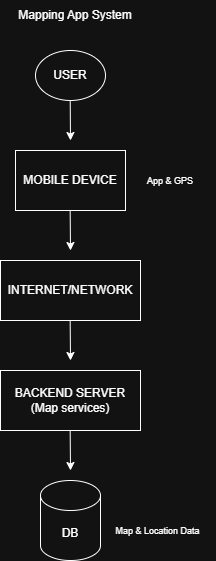

The diagram above was exported from draw.io. Its source (the exported page's mxGraphModel, read from the mxfile embedded in the PNG):
<mxGraphModel dx="368" dy="464" grid="1" gridSize="10" guides="1" tooltips="1" connect="1" arrows="1" fold="1" page="1" pageScale="1" pageWidth="1100" pageHeight="850" background="none" math="0" shadow="0">
  <root>
    <mxCell id="0" />
    <mxCell id="1" parent="0" />
    <mxCell id="AVKZtoxo3cmKnZTU8eqS-3" edge="1" parent="1" style="endArrow=classic;html=1;rounded=0;exitX=0.5;exitY=1;exitDx=0;exitDy=0;" value="">
      <mxGeometry height="50" relative="1" width="50" as="geometry">
        <mxPoint x="224.71" y="200" as="sourcePoint" />
        <mxPoint x="225" y="240" as="targetPoint" />
      </mxGeometry>
    </mxCell>
    <mxCell id="AVKZtoxo3cmKnZTU8eqS-5" parent="1" style="ellipse;whiteSpace=wrap;html=1;" value="USER" vertex="1">
      <mxGeometry height="50" width="70" x="190" y="150" as="geometry" />
    </mxCell>
    <mxCell id="AVKZtoxo3cmKnZTU8eqS-6" parent="1" style="rounded=0;whiteSpace=wrap;html=1;" value="&lt;div&gt;MOBILE DEVICE&lt;/div&gt;" vertex="1">
      <mxGeometry height="60" width="110" x="170" y="250" as="geometry" />
    </mxCell>
    <mxCell id="AVKZtoxo3cmKnZTU8eqS-7" edge="1" parent="1" style="endArrow=classic;html=1;rounded=0;exitX=0.5;exitY=1;exitDx=0;exitDy=0;" value="">
      <mxGeometry height="50" relative="1" width="50" as="geometry">
        <mxPoint x="224.66" y="310" as="sourcePoint" />
        <mxPoint x="225" y="350" as="targetPoint" />
      </mxGeometry>
    </mxCell>
    <mxCell id="AVKZtoxo3cmKnZTU8eqS-10" parent="1" style="rounded=0;whiteSpace=wrap;html=1;" value="INTERNET/NETWORK" vertex="1">
      <mxGeometry height="60" width="140" x="155" y="360" as="geometry" />
    </mxCell>
    <mxCell id="AVKZtoxo3cmKnZTU8eqS-11" edge="1" parent="1" style="endArrow=classic;html=1;rounded=0;exitX=0.5;exitY=1;exitDx=0;exitDy=0;" value="">
      <mxGeometry height="50" relative="1" width="50" as="geometry">
        <mxPoint x="224.66" y="420" as="sourcePoint" />
        <mxPoint x="225" y="460" as="targetPoint" />
      </mxGeometry>
    </mxCell>
    <mxCell id="AVKZtoxo3cmKnZTU8eqS-12" parent="1" style="rounded=0;whiteSpace=wrap;html=1;" value="BACKEND SERVER&lt;div&gt;(Map services)&lt;/div&gt;" vertex="1">
      <mxGeometry height="60" width="140" x="155" y="470" as="geometry" />
    </mxCell>
    <mxCell id="AVKZtoxo3cmKnZTU8eqS-13" edge="1" parent="1" style="endArrow=classic;html=1;rounded=0;exitX=0.5;exitY=1;exitDx=0;exitDy=0;" value="">
      <mxGeometry height="50" relative="1" width="50" as="geometry">
        <mxPoint x="224.66" y="530" as="sourcePoint" />
        <mxPoint x="225" y="570" as="targetPoint" />
      </mxGeometry>
    </mxCell>
    <mxCell id="AVKZtoxo3cmKnZTU8eqS-14" parent="1" style="shape=cylinder3;whiteSpace=wrap;html=1;boundedLbl=1;backgroundOutline=1;size=15;" value="DB" vertex="1">
      <mxGeometry height="80" width="60" x="195" y="580" as="geometry" />
    </mxCell>
    <mxCell id="AVKZtoxo3cmKnZTU8eqS-15" parent="1" style="text;html=1;whiteSpace=wrap;strokeColor=none;fillColor=none;align=center;verticalAlign=middle;rounded=0;" value="&lt;font style=&quot;font-size: 9px;&quot;&gt;Map &amp;amp; Location Data&lt;/font&gt;" vertex="1">
      <mxGeometry height="20" width="115" x="255" y="620" as="geometry" />
    </mxCell>
    <mxCell id="AVKZtoxo3cmKnZTU8eqS-17" parent="1" style="text;html=1;whiteSpace=wrap;strokeColor=none;fillColor=none;align=center;verticalAlign=middle;rounded=0;" value="&lt;font style=&quot;font-size: 9px;&quot;&gt;App &amp;amp; GPS&lt;/font&gt;" vertex="1">
      <mxGeometry height="30" width="60" x="295" y="265" as="geometry" />
    </mxCell>
    <mxCell id="AVKZtoxo3cmKnZTU8eqS-18" parent="1" style="text;html=1;whiteSpace=wrap;strokeColor=none;fillColor=none;align=center;verticalAlign=middle;rounded=0;" value="Mapping App System" vertex="1">
      <mxGeometry height="30" width="140" x="160" y="100" as="geometry" />
    </mxCell>
  </root>
</mxGraphModel>